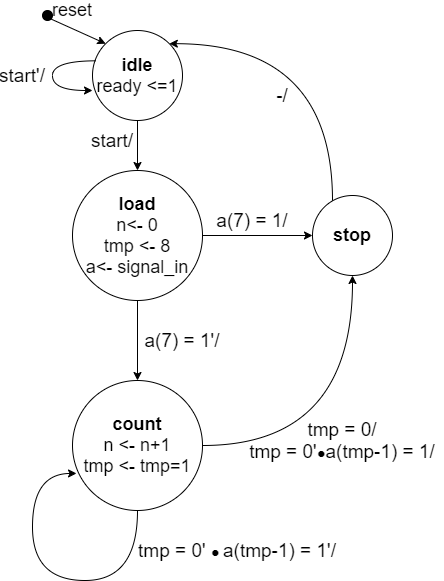

The diagram above was exported from draw.io. Its source (the exported page's mxGraphModel, read from the mxfile embedded in the PNG):
<mxGraphModel dx="985" dy="578" grid="1" gridSize="10" guides="1" tooltips="1" connect="1" arrows="1" fold="1" page="1" pageScale="1" pageWidth="850" pageHeight="1100" math="0" shadow="0">
  <root>
    <mxCell id="0" />
    <mxCell id="1" parent="0" />
    <mxCell id="kfJhgn6sk4U_QJdCoQAS-6" value="" style="edgeStyle=orthogonalEdgeStyle;rounded=0;orthogonalLoop=1;jettySize=auto;html=1;entryX=0.5;entryY=0;entryDx=0;entryDy=0;" parent="1" source="kfJhgn6sk4U_QJdCoQAS-1" target="kfJhgn6sk4U_QJdCoQAS-2" edge="1">
      <mxGeometry relative="1" as="geometry">
        <mxPoint x="575" y="280" as="targetPoint" />
      </mxGeometry>
    </mxCell>
    <mxCell id="kfJhgn6sk4U_QJdCoQAS-1" value="&lt;font style=&quot;font-size: 18px&quot;&gt;&lt;b&gt;idle&lt;/b&gt;&lt;br&gt;ready &amp;lt;=1&lt;br&gt;&lt;/font&gt;" style="ellipse;whiteSpace=wrap;html=1;aspect=fixed;" parent="1" vertex="1">
      <mxGeometry x="530" y="130" width="90" height="90" as="geometry" />
    </mxCell>
    <mxCell id="kfJhgn6sk4U_QJdCoQAS-9" value="" style="edgeStyle=orthogonalEdgeStyle;rounded=0;orthogonalLoop=1;jettySize=auto;html=1;entryX=0;entryY=0.5;entryDx=0;entryDy=0;" parent="1" source="kfJhgn6sk4U_QJdCoQAS-2" target="kfJhgn6sk4U_QJdCoQAS-3" edge="1">
      <mxGeometry relative="1" as="geometry">
        <mxPoint x="720" y="335" as="targetPoint" />
      </mxGeometry>
    </mxCell>
    <mxCell id="kfJhgn6sk4U_QJdCoQAS-13" value="" style="edgeStyle=orthogonalEdgeStyle;curved=1;rounded=0;orthogonalLoop=1;jettySize=auto;html=1;" parent="1" source="kfJhgn6sk4U_QJdCoQAS-2" target="kfJhgn6sk4U_QJdCoQAS-4" edge="1">
      <mxGeometry relative="1" as="geometry" />
    </mxCell>
    <mxCell id="kfJhgn6sk4U_QJdCoQAS-2" value="&lt;font style=&quot;font-size: 18px&quot;&gt;&lt;b&gt;load&lt;/b&gt;&lt;br&gt;n&amp;lt;- 0&lt;br&gt;tmp &amp;lt;- 8&lt;br&gt;a&amp;lt;- signal_in&lt;br&gt;&lt;/font&gt;" style="ellipse;whiteSpace=wrap;html=1;aspect=fixed;" parent="1" vertex="1">
      <mxGeometry x="510" y="270" width="130" height="130" as="geometry" />
    </mxCell>
    <mxCell id="kfJhgn6sk4U_QJdCoQAS-12" value="" style="edgeStyle=orthogonalEdgeStyle;rounded=0;orthogonalLoop=1;jettySize=auto;html=1;entryX=1;entryY=0;entryDx=0;entryDy=0;curved=1;" parent="1" source="kfJhgn6sk4U_QJdCoQAS-3" target="kfJhgn6sk4U_QJdCoQAS-1" edge="1">
      <mxGeometry relative="1" as="geometry">
        <mxPoint x="790" y="215" as="targetPoint" />
        <Array as="points">
          <mxPoint x="770" y="143" />
        </Array>
      </mxGeometry>
    </mxCell>
    <mxCell id="kfJhgn6sk4U_QJdCoQAS-3" value="&lt;font style=&quot;font-size: 18px&quot;&gt;&lt;b&gt;stop&lt;/b&gt;&lt;/font&gt;" style="ellipse;whiteSpace=wrap;html=1;aspect=fixed;" parent="1" vertex="1">
      <mxGeometry x="750" y="295" width="80" height="80" as="geometry" />
    </mxCell>
    <mxCell id="kfJhgn6sk4U_QJdCoQAS-16" value="" style="edgeStyle=orthogonalEdgeStyle;curved=1;rounded=0;orthogonalLoop=1;jettySize=auto;html=1;entryX=0.5;entryY=1;entryDx=0;entryDy=0;" parent="1" source="kfJhgn6sk4U_QJdCoQAS-4" target="kfJhgn6sk4U_QJdCoQAS-3" edge="1">
      <mxGeometry relative="1" as="geometry">
        <mxPoint x="720" y="545" as="targetPoint" />
      </mxGeometry>
    </mxCell>
    <mxCell id="kfJhgn6sk4U_QJdCoQAS-20" value="" style="edgeStyle=orthogonalEdgeStyle;curved=1;rounded=0;orthogonalLoop=1;jettySize=auto;html=1;entryX=0.031;entryY=0.715;entryDx=0;entryDy=0;entryPerimeter=0;" parent="1" source="kfJhgn6sk4U_QJdCoQAS-4" target="kfJhgn6sk4U_QJdCoQAS-4" edge="1">
      <mxGeometry relative="1" as="geometry">
        <mxPoint x="575" y="690" as="targetPoint" />
        <Array as="points">
          <mxPoint x="575" y="680" />
          <mxPoint x="470" y="680" />
          <mxPoint x="470" y="573" />
        </Array>
      </mxGeometry>
    </mxCell>
    <mxCell id="kfJhgn6sk4U_QJdCoQAS-4" value="&lt;font style=&quot;font-size: 18px&quot;&gt;&lt;b&gt;count&lt;/b&gt;&lt;br&gt;n &amp;lt;- n+1&lt;br&gt;tmp &amp;lt;- tmp=1&lt;br&gt;&lt;/font&gt;" style="ellipse;whiteSpace=wrap;html=1;aspect=fixed;" parent="1" vertex="1">
      <mxGeometry x="510" y="480" width="130" height="130" as="geometry" />
    </mxCell>
    <mxCell id="kfJhgn6sk4U_QJdCoQAS-7" value="&lt;font&gt;&lt;font style=&quot;font-size: 19px&quot;&gt;start/&lt;/font&gt;&lt;/font&gt;" style="text;html=1;strokeColor=none;fillColor=none;align=center;verticalAlign=middle;whiteSpace=wrap;rounded=0;" parent="1" vertex="1">
      <mxGeometry x="530" y="230" width="40" height="20" as="geometry" />
    </mxCell>
    <mxCell id="kfJhgn6sk4U_QJdCoQAS-10" value="&lt;font&gt;&lt;font style=&quot;font-size: 19px&quot;&gt;a(7) = 1/&lt;/font&gt;&lt;/font&gt;" style="text;html=1;strokeColor=none;fillColor=none;align=center;verticalAlign=middle;whiteSpace=wrap;rounded=0;" parent="1" vertex="1">
      <mxGeometry x="650" y="310" width="80" height="20" as="geometry" />
    </mxCell>
    <mxCell id="kfJhgn6sk4U_QJdCoQAS-14" value="&lt;font&gt;&lt;font style=&quot;font-size: 19px&quot;&gt;a(7) = 1'/&lt;/font&gt;&lt;/font&gt;" style="text;html=1;strokeColor=none;fillColor=none;align=center;verticalAlign=middle;whiteSpace=wrap;rounded=0;" parent="1" vertex="1">
      <mxGeometry x="580" y="430" width="80" height="20" as="geometry" />
    </mxCell>
    <mxCell id="kfJhgn6sk4U_QJdCoQAS-17" value="&lt;font&gt;&lt;font style=&quot;font-size: 19px&quot;&gt;tmp = 0/&lt;br&gt;tmp = 0'&lt;span style=&quot;font-size: 11pt ; line-height: 15.6933px ; font-family: &amp;#34;calibri&amp;#34; , sans-serif&quot;&gt;●&lt;/span&gt;a(tmp-1) = 1/&lt;br&gt;&lt;/font&gt;&lt;/font&gt;" style="text;html=1;strokeColor=none;fillColor=none;align=center;verticalAlign=middle;whiteSpace=wrap;rounded=0;" parent="1" vertex="1">
      <mxGeometry x="680" y="530" width="200" height="20" as="geometry" />
    </mxCell>
    <mxCell id="kfJhgn6sk4U_QJdCoQAS-21" value="&lt;font&gt;&lt;font style=&quot;font-size: 19px&quot;&gt;tmp = 0'&amp;nbsp;&lt;span style=&quot;font-size: 11.0pt ; line-height: 107% ; font-family: &amp;#34;calibri&amp;#34; , sans-serif&quot;&gt;●&amp;nbsp;&lt;/span&gt;a(tmp-1) = 1'/&lt;br&gt;&lt;/font&gt;&lt;/font&gt;" style="text;html=1;strokeColor=none;fillColor=none;align=center;verticalAlign=middle;whiteSpace=wrap;rounded=0;" parent="1" vertex="1">
      <mxGeometry x="550" y="640" width="250" height="20" as="geometry" />
    </mxCell>
    <mxCell id="INHFBB-BVhWMu8cprmFN-1" value="" style="ellipse;whiteSpace=wrap;html=1;aspect=fixed;fillColor=#000000;" vertex="1" parent="1">
      <mxGeometry x="480" y="110" width="10" height="10" as="geometry" />
    </mxCell>
    <mxCell id="INHFBB-BVhWMu8cprmFN-2" value="" style="endArrow=classic;html=1;exitX=1;exitY=1;exitDx=0;exitDy=0;entryX=0;entryY=0;entryDx=0;entryDy=0;" edge="1" parent="1" source="INHFBB-BVhWMu8cprmFN-1" target="kfJhgn6sk4U_QJdCoQAS-1">
      <mxGeometry width="50" height="50" relative="1" as="geometry">
        <mxPoint x="480" y="410" as="sourcePoint" />
        <mxPoint x="530" y="360" as="targetPoint" />
      </mxGeometry>
    </mxCell>
    <mxCell id="INHFBB-BVhWMu8cprmFN-3" value="&lt;font&gt;&lt;font style=&quot;font-size: 18px&quot;&gt;reset&lt;/font&gt;&lt;/font&gt;" style="text;html=1;strokeColor=none;fillColor=none;align=center;verticalAlign=middle;whiteSpace=wrap;rounded=0;" vertex="1" parent="1">
      <mxGeometry x="490" y="100" width="40" height="20" as="geometry" />
    </mxCell>
    <mxCell id="INHFBB-BVhWMu8cprmFN-4" value="" style="endArrow=classic;html=1;exitX=0.041;exitY=0.337;exitDx=0;exitDy=0;exitPerimeter=0;edgeStyle=orthogonalEdgeStyle;curved=1;" edge="1" parent="1" source="kfJhgn6sk4U_QJdCoQAS-1">
      <mxGeometry width="50" height="50" relative="1" as="geometry">
        <mxPoint x="480" y="240" as="sourcePoint" />
        <mxPoint x="530" y="190" as="targetPoint" />
        <Array as="points">
          <mxPoint x="490" y="160" />
          <mxPoint x="490" y="190" />
        </Array>
      </mxGeometry>
    </mxCell>
    <mxCell id="INHFBB-BVhWMu8cprmFN-5" value="&lt;font&gt;&lt;font style=&quot;font-size: 19px&quot;&gt;start'/&lt;/font&gt;&lt;/font&gt;" style="text;html=1;strokeColor=none;fillColor=none;align=center;verticalAlign=middle;whiteSpace=wrap;rounded=0;" vertex="1" parent="1">
      <mxGeometry x="440" y="165" width="40" height="20" as="geometry" />
    </mxCell>
    <mxCell id="INHFBB-BVhWMu8cprmFN-6" value="&lt;font&gt;&lt;font style=&quot;font-size: 19px&quot;&gt;-/&lt;/font&gt;&lt;/font&gt;" style="text;html=1;strokeColor=none;fillColor=none;align=center;verticalAlign=middle;whiteSpace=wrap;rounded=0;" vertex="1" parent="1">
      <mxGeometry x="700" y="185" width="40" height="20" as="geometry" />
    </mxCell>
  </root>
</mxGraphModel>